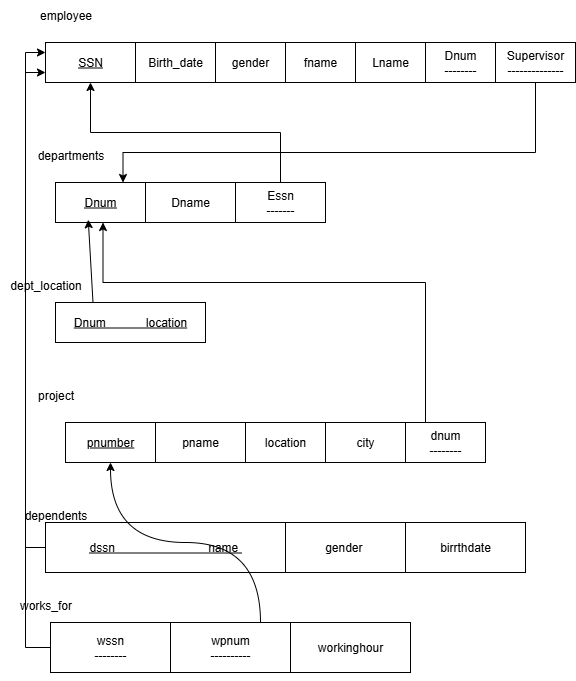

The diagram above was exported from draw.io. Its source (the exported page's mxGraphModel, read from the mxfile embedded in the PNG):
<mxGraphModel dx="1892" dy="527" grid="1" gridSize="10" guides="1" tooltips="1" connect="1" arrows="1" fold="1" page="1" pageScale="1" pageWidth="850" pageHeight="1100" math="0" shadow="0">
  <root>
    <mxCell id="0" />
    <mxCell id="1" parent="0" />
    <mxCell id="4e8grrDgZ48Jcr1AJq1P-9" value="&lt;u&gt;SSN&lt;/u&gt;" style="rounded=0;whiteSpace=wrap;html=1;" vertex="1" parent="1">
      <mxGeometry x="10" y="260" width="90" height="40" as="geometry" />
    </mxCell>
    <mxCell id="4e8grrDgZ48Jcr1AJq1P-10" value="Birth_date" style="rounded=0;whiteSpace=wrap;html=1;" vertex="1" parent="1">
      <mxGeometry x="100" y="260" width="80" height="40" as="geometry" />
    </mxCell>
    <mxCell id="4e8grrDgZ48Jcr1AJq1P-29" style="edgeStyle=orthogonalEdgeStyle;rounded=0;orthogonalLoop=1;jettySize=auto;html=1;exitX=0.5;exitY=1;exitDx=0;exitDy=0;entryX=0.75;entryY=0;entryDx=0;entryDy=0;" edge="1" parent="1" source="4e8grrDgZ48Jcr1AJq1P-11" target="4e8grrDgZ48Jcr1AJq1P-19">
      <mxGeometry relative="1" as="geometry">
        <Array as="points">
          <mxPoint x="500" y="370" />
          <mxPoint x="88" y="370" />
        </Array>
      </mxGeometry>
    </mxCell>
    <mxCell id="4e8grrDgZ48Jcr1AJq1P-11" value="Supervisor&lt;div&gt;--------------&lt;/div&gt;" style="rounded=0;whiteSpace=wrap;html=1;" vertex="1" parent="1">
      <mxGeometry x="460" y="260" width="80" height="40" as="geometry" />
    </mxCell>
    <mxCell id="4e8grrDgZ48Jcr1AJq1P-12" value="Dnum&lt;div&gt;--------&lt;/div&gt;" style="rounded=0;whiteSpace=wrap;html=1;" vertex="1" parent="1">
      <mxGeometry x="390" y="260" width="70" height="40" as="geometry" />
    </mxCell>
    <mxCell id="4e8grrDgZ48Jcr1AJq1P-13" value="Lname" style="rounded=0;whiteSpace=wrap;html=1;" vertex="1" parent="1">
      <mxGeometry x="320" y="260" width="70" height="40" as="geometry" />
    </mxCell>
    <mxCell id="4e8grrDgZ48Jcr1AJq1P-14" value="fname" style="rounded=0;whiteSpace=wrap;html=1;" vertex="1" parent="1">
      <mxGeometry x="250" y="260" width="70" height="40" as="geometry" />
    </mxCell>
    <mxCell id="4e8grrDgZ48Jcr1AJq1P-15" value="gender" style="rounded=0;whiteSpace=wrap;html=1;" vertex="1" parent="1">
      <mxGeometry x="180" y="260" width="70" height="40" as="geometry" />
    </mxCell>
    <mxCell id="4e8grrDgZ48Jcr1AJq1P-16" value="employee" style="text;html=1;align=center;verticalAlign=middle;resizable=0;points=[];autosize=1;strokeColor=none;fillColor=none;" vertex="1" parent="1">
      <mxGeometry x="-10" y="218" width="80" height="30" as="geometry" />
    </mxCell>
    <mxCell id="4e8grrDgZ48Jcr1AJq1P-20" style="rounded=0;orthogonalLoop=1;jettySize=auto;html=1;exitX=0.5;exitY=0;exitDx=0;exitDy=0;entryX=0.5;entryY=1;entryDx=0;entryDy=0;edgeStyle=orthogonalEdgeStyle;" edge="1" parent="1" source="4e8grrDgZ48Jcr1AJq1P-17" target="4e8grrDgZ48Jcr1AJq1P-9">
      <mxGeometry relative="1" as="geometry" />
    </mxCell>
    <mxCell id="4e8grrDgZ48Jcr1AJq1P-17" value="Essn&lt;div&gt;-------&lt;/div&gt;" style="rounded=0;whiteSpace=wrap;html=1;" vertex="1" parent="1">
      <mxGeometry x="200" y="400" width="90" height="40" as="geometry" />
    </mxCell>
    <mxCell id="4e8grrDgZ48Jcr1AJq1P-18" value="Dname" style="rounded=0;whiteSpace=wrap;html=1;" vertex="1" parent="1">
      <mxGeometry x="110" y="400" width="90" height="40" as="geometry" />
    </mxCell>
    <mxCell id="4e8grrDgZ48Jcr1AJq1P-19" value="&lt;u&gt;Dnum&lt;/u&gt;" style="rounded=0;whiteSpace=wrap;html=1;" vertex="1" parent="1">
      <mxGeometry x="20" y="400" width="90" height="40" as="geometry" />
    </mxCell>
    <mxCell id="4e8grrDgZ48Jcr1AJq1P-23" value="departments" style="text;html=1;align=center;verticalAlign=middle;resizable=0;points=[];autosize=1;strokeColor=none;fillColor=none;" vertex="1" parent="1">
      <mxGeometry x="-10" y="358" width="90" height="30" as="geometry" />
    </mxCell>
    <mxCell id="4e8grrDgZ48Jcr1AJq1P-25" style="edgeStyle=orthogonalEdgeStyle;rounded=0;orthogonalLoop=1;jettySize=auto;html=1;exitX=0.5;exitY=1;exitDx=0;exitDy=0;" edge="1" parent="1">
      <mxGeometry relative="1" as="geometry">
        <mxPoint x="155" y="560" as="sourcePoint" />
        <mxPoint x="155" y="560" as="targetPoint" />
      </mxGeometry>
    </mxCell>
    <mxCell id="4e8grrDgZ48Jcr1AJq1P-30" value="&lt;u&gt;Dnum&amp;nbsp; &amp;nbsp; &amp;nbsp; &amp;nbsp; &amp;nbsp; &amp;nbsp; location&lt;/u&gt;" style="rounded=0;whiteSpace=wrap;html=1;" vertex="1" parent="1">
      <mxGeometry x="20" y="520" width="150" height="40" as="geometry" />
    </mxCell>
    <mxCell id="4e8grrDgZ48Jcr1AJq1P-33" style="rounded=0;orthogonalLoop=1;jettySize=auto;html=1;exitX=0.25;exitY=0;exitDx=0;exitDy=0;entryX=0.364;entryY=0.93;entryDx=0;entryDy=0;entryPerimeter=0;elbow=vertical;" edge="1" parent="1" source="4e8grrDgZ48Jcr1AJq1P-30" target="4e8grrDgZ48Jcr1AJq1P-19">
      <mxGeometry relative="1" as="geometry" />
    </mxCell>
    <mxCell id="4e8grrDgZ48Jcr1AJq1P-40" style="edgeStyle=orthogonalEdgeStyle;rounded=0;orthogonalLoop=1;jettySize=auto;html=1;exitX=0.5;exitY=0;exitDx=0;exitDy=0;entryX=0.75;entryY=1;entryDx=0;entryDy=0;" edge="1" parent="1">
      <mxGeometry relative="1" as="geometry">
        <mxPoint x="390" y="640" as="sourcePoint" />
        <mxPoint x="67.5" y="440" as="targetPoint" />
        <Array as="points">
          <mxPoint x="390" y="500" />
          <mxPoint x="68" y="500" />
        </Array>
      </mxGeometry>
    </mxCell>
    <mxCell id="4e8grrDgZ48Jcr1AJq1P-34" value="dnum&lt;div&gt;--------&lt;/div&gt;" style="rounded=0;whiteSpace=wrap;html=1;" vertex="1" parent="1">
      <mxGeometry x="370" y="640" width="80" height="40" as="geometry" />
    </mxCell>
    <mxCell id="4e8grrDgZ48Jcr1AJq1P-35" value="city" style="rounded=0;whiteSpace=wrap;html=1;" vertex="1" parent="1">
      <mxGeometry x="290" y="640" width="80" height="40" as="geometry" />
    </mxCell>
    <mxCell id="4e8grrDgZ48Jcr1AJq1P-36" value="location" style="rounded=0;whiteSpace=wrap;html=1;" vertex="1" parent="1">
      <mxGeometry x="210" y="640" width="80" height="40" as="geometry" />
    </mxCell>
    <mxCell id="4e8grrDgZ48Jcr1AJq1P-37" value="pname" style="rounded=0;whiteSpace=wrap;html=1;" vertex="1" parent="1">
      <mxGeometry x="120" y="640" width="90" height="40" as="geometry" />
    </mxCell>
    <mxCell id="4e8grrDgZ48Jcr1AJq1P-38" value="&lt;u&gt;pnumber&lt;/u&gt;" style="rounded=0;whiteSpace=wrap;html=1;" vertex="1" parent="1">
      <mxGeometry x="30" y="640" width="90" height="40" as="geometry" />
    </mxCell>
    <mxCell id="4e8grrDgZ48Jcr1AJq1P-39" value="dept_location" style="text;html=1;align=center;verticalAlign=middle;resizable=0;points=[];autosize=1;strokeColor=none;fillColor=none;" vertex="1" parent="1">
      <mxGeometry x="-35" y="488" width="90" height="30" as="geometry" />
    </mxCell>
    <mxCell id="4e8grrDgZ48Jcr1AJq1P-41" value="project" style="text;html=1;align=center;verticalAlign=middle;resizable=0;points=[];autosize=1;strokeColor=none;fillColor=none;" vertex="1" parent="1">
      <mxGeometry x="-10" y="598" width="60" height="30" as="geometry" />
    </mxCell>
    <mxCell id="4e8grrDgZ48Jcr1AJq1P-42" value="gender&amp;nbsp;" style="rounded=0;whiteSpace=wrap;html=1;" vertex="1" parent="1">
      <mxGeometry x="250" y="740" width="120" height="50" as="geometry" />
    </mxCell>
    <mxCell id="4e8grrDgZ48Jcr1AJq1P-50" style="edgeStyle=orthogonalEdgeStyle;rounded=0;orthogonalLoop=1;jettySize=auto;html=1;exitX=0;exitY=0.5;exitDx=0;exitDy=0;entryX=0;entryY=0.25;entryDx=0;entryDy=0;elbow=vertical;" edge="1" parent="1" source="4e8grrDgZ48Jcr1AJq1P-44" target="4e8grrDgZ48Jcr1AJq1P-9">
      <mxGeometry relative="1" as="geometry" />
    </mxCell>
    <mxCell id="4e8grrDgZ48Jcr1AJq1P-44" value="&lt;u&gt;dssn&amp;nbsp; &amp;nbsp; &amp;nbsp; &amp;nbsp; &amp;nbsp; &amp;nbsp; &amp;nbsp; &amp;nbsp; &amp;nbsp; &amp;nbsp; &amp;nbsp; &amp;nbsp; &amp;nbsp; &amp;nbsp; name&amp;nbsp;&lt;/u&gt;" style="rounded=0;whiteSpace=wrap;html=1;" vertex="1" parent="1">
      <mxGeometry x="10" y="740" width="240" height="50" as="geometry" />
    </mxCell>
    <mxCell id="4e8grrDgZ48Jcr1AJq1P-45" value="" style="rounded=0;whiteSpace=wrap;html=1;" vertex="1" parent="1">
      <mxGeometry x="190" y="610" width="120" as="geometry" />
    </mxCell>
    <mxCell id="4e8grrDgZ48Jcr1AJq1P-47" value="birrthdate" style="rounded=0;whiteSpace=wrap;html=1;" vertex="1" parent="1">
      <mxGeometry x="370" y="740" width="120" height="50" as="geometry" />
    </mxCell>
    <mxCell id="4e8grrDgZ48Jcr1AJq1P-52" value="dependents" style="text;html=1;align=center;verticalAlign=middle;resizable=0;points=[];autosize=1;strokeColor=none;fillColor=none;" vertex="1" parent="1">
      <mxGeometry x="-25" y="718" width="90" height="30" as="geometry" />
    </mxCell>
    <mxCell id="4e8grrDgZ48Jcr1AJq1P-53" value="workinghour" style="rounded=0;whiteSpace=wrap;html=1;" vertex="1" parent="1">
      <mxGeometry x="255" y="840" width="120" height="50" as="geometry" />
    </mxCell>
    <mxCell id="4e8grrDgZ48Jcr1AJq1P-59" style="edgeStyle=orthogonalEdgeStyle;rounded=0;orthogonalLoop=1;jettySize=auto;html=1;exitX=0.75;exitY=0;exitDx=0;exitDy=0;entryX=0.5;entryY=1;entryDx=0;entryDy=0;curved=1;" edge="1" parent="1" source="4e8grrDgZ48Jcr1AJq1P-54" target="4e8grrDgZ48Jcr1AJq1P-38">
      <mxGeometry relative="1" as="geometry" />
    </mxCell>
    <mxCell id="4e8grrDgZ48Jcr1AJq1P-54" value="wpnum&lt;div&gt;----------&lt;/div&gt;" style="rounded=0;whiteSpace=wrap;html=1;" vertex="1" parent="1">
      <mxGeometry x="135" y="840" width="120" height="50" as="geometry" />
    </mxCell>
    <mxCell id="4e8grrDgZ48Jcr1AJq1P-58" style="edgeStyle=orthogonalEdgeStyle;rounded=0;orthogonalLoop=1;jettySize=auto;html=1;exitX=0;exitY=0.5;exitDx=0;exitDy=0;entryX=0;entryY=0.75;entryDx=0;entryDy=0;" edge="1" parent="1" source="4e8grrDgZ48Jcr1AJq1P-55" target="4e8grrDgZ48Jcr1AJq1P-9">
      <mxGeometry relative="1" as="geometry" />
    </mxCell>
    <mxCell id="4e8grrDgZ48Jcr1AJq1P-55" value="wssn&lt;div&gt;--------&lt;/div&gt;" style="rounded=0;whiteSpace=wrap;html=1;" vertex="1" parent="1">
      <mxGeometry x="15" y="840" width="120" height="50" as="geometry" />
    </mxCell>
    <mxCell id="4e8grrDgZ48Jcr1AJq1P-56" style="edgeStyle=orthogonalEdgeStyle;rounded=0;orthogonalLoop=1;jettySize=auto;html=1;exitX=0.5;exitY=1;exitDx=0;exitDy=0;" edge="1" parent="1" source="4e8grrDgZ48Jcr1AJq1P-54" target="4e8grrDgZ48Jcr1AJq1P-54">
      <mxGeometry relative="1" as="geometry" />
    </mxCell>
    <mxCell id="4e8grrDgZ48Jcr1AJq1P-57" value="works_for" style="text;html=1;align=center;verticalAlign=middle;resizable=0;points=[];autosize=1;strokeColor=none;fillColor=none;" vertex="1" parent="1">
      <mxGeometry x="-30" y="808" width="80" height="30" as="geometry" />
    </mxCell>
  </root>
</mxGraphModel>